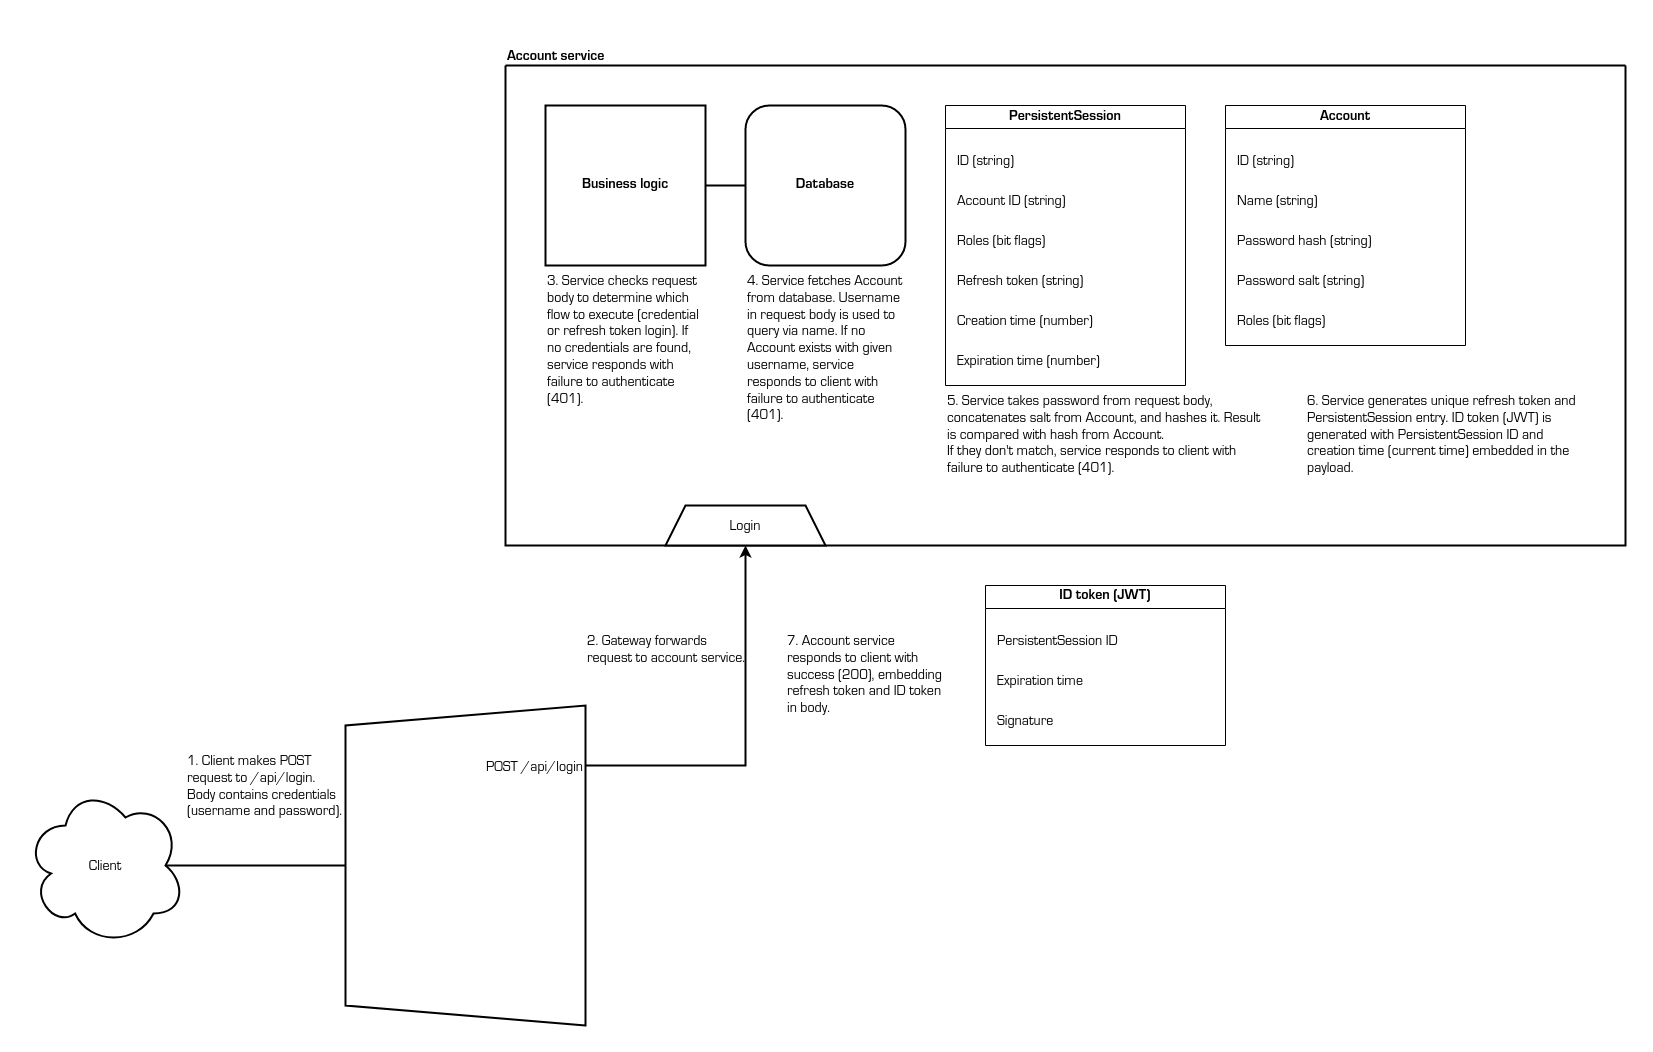

The diagram above was exported from draw.io. Its source (the exported page's mxGraphModel, read from the mxfile embedded in the PNG):
<mxGraphModel dx="3330" dy="1247" grid="1" gridSize="10" guides="1" tooltips="1" connect="1" arrows="1" fold="1" page="0" pageScale="1" pageWidth="850" pageHeight="1100" math="0" shadow="0">
  <root>
    <mxCell id="UG1EmHlHDBgbCyrQQ15M-0" />
    <mxCell id="UG1EmHlHDBgbCyrQQ15M-1" parent="UG1EmHlHDBgbCyrQQ15M-0" />
    <mxCell id="UG1EmHlHDBgbCyrQQ15M-57" value="" style="swimlane;startSize=0;strokeWidth=2;" parent="UG1EmHlHDBgbCyrQQ15M-1" vertex="1">
      <mxGeometry x="480" y="40" width="1120" height="480" as="geometry" />
    </mxCell>
    <mxCell id="UG1EmHlHDBgbCyrQQ15M-58" value="Business logic" style="whiteSpace=wrap;aspect=fixed;strokeWidth=2;fontFamily=Lucida Console;fontSize=14;fontStyle=1" parent="UG1EmHlHDBgbCyrQQ15M-57" vertex="1">
      <mxGeometry x="40" y="40" width="160" height="160" as="geometry" />
    </mxCell>
    <mxCell id="UG1EmHlHDBgbCyrQQ15M-59" value="Database" style="rounded=1;whiteSpace=wrap;strokeWidth=2;fontFamily=Lucida Console;fontSize=14;fontStyle=1" parent="UG1EmHlHDBgbCyrQQ15M-57" vertex="1">
      <mxGeometry x="240" y="40" width="160" height="160" as="geometry" />
    </mxCell>
    <mxCell id="UG1EmHlHDBgbCyrQQ15M-60" value="PersistentSession" style="swimlane;whiteSpace=wrap;fontFamily=Lucida Console;fontSize=14;" parent="UG1EmHlHDBgbCyrQQ15M-57" vertex="1">
      <mxGeometry x="440" y="40" width="240" height="280" as="geometry" />
    </mxCell>
    <mxCell id="UG1EmHlHDBgbCyrQQ15M-61" value="ID (string)" style="text;strokeColor=none;fillColor=none;align=left;verticalAlign=top;whiteSpace=wrap;rounded=0;fontFamily=Lucida Console;fontSize=14;" parent="UG1EmHlHDBgbCyrQQ15M-60" vertex="1">
      <mxGeometry x="10" y="40" width="220" height="40" as="geometry" />
    </mxCell>
    <mxCell id="UG1EmHlHDBgbCyrQQ15M-62" value="Creation time (number)" style="text;strokeColor=none;fillColor=none;align=left;verticalAlign=top;whiteSpace=wrap;rounded=0;fontFamily=Lucida Console;fontSize=14;" parent="UG1EmHlHDBgbCyrQQ15M-60" vertex="1">
      <mxGeometry x="10" y="200" width="220" height="40" as="geometry" />
    </mxCell>
    <mxCell id="UG1EmHlHDBgbCyrQQ15M-63" value="Expiration time (number)" style="text;strokeColor=none;fillColor=none;align=left;verticalAlign=top;whiteSpace=wrap;rounded=0;fontFamily=Lucida Console;fontSize=14;" parent="UG1EmHlHDBgbCyrQQ15M-60" vertex="1">
      <mxGeometry x="10" y="240" width="220" height="40" as="geometry" />
    </mxCell>
    <mxCell id="UG1EmHlHDBgbCyrQQ15M-64" value="Account ID (string)" style="text;strokeColor=none;fillColor=none;align=left;verticalAlign=top;whiteSpace=wrap;rounded=0;fontFamily=Lucida Console;fontSize=14;" parent="UG1EmHlHDBgbCyrQQ15M-60" vertex="1">
      <mxGeometry x="10" y="80" width="220" height="40" as="geometry" />
    </mxCell>
    <mxCell id="UG1EmHlHDBgbCyrQQ15M-65" value="Refresh token (string)" style="text;strokeColor=none;fillColor=none;align=left;verticalAlign=top;whiteSpace=wrap;rounded=0;fontFamily=Lucida Console;fontSize=14;" parent="UG1EmHlHDBgbCyrQQ15M-60" vertex="1">
      <mxGeometry x="10" y="160" width="220" height="40" as="geometry" />
    </mxCell>
    <mxCell id="UG1EmHlHDBgbCyrQQ15M-66" value="Roles (bit flags)" style="text;strokeColor=none;fillColor=none;align=left;verticalAlign=top;whiteSpace=wrap;rounded=0;fontFamily=Lucida Console;fontSize=14;" parent="UG1EmHlHDBgbCyrQQ15M-60" vertex="1">
      <mxGeometry x="10" y="120" width="220" height="40" as="geometry" />
    </mxCell>
    <mxCell id="UG1EmHlHDBgbCyrQQ15M-68" value="Login" style="shape=trapezoid;perimeter=trapezoidPerimeter;whiteSpace=wrap;fixedSize=1;strokeWidth=2;fontSize=14;fontFamily=Lucida Console;" parent="UG1EmHlHDBgbCyrQQ15M-57" vertex="1">
      <mxGeometry x="160" y="440" width="160" height="40" as="geometry" />
    </mxCell>
    <mxCell id="UG1EmHlHDBgbCyrQQ15M-70" value="" style="endArrow=none;html=1;rounded=0;strokeWidth=2;entryX=1;entryY=0.5;entryDx=0;entryDy=0;exitX=0;exitY=0.5;exitDx=0;exitDy=0;" parent="UG1EmHlHDBgbCyrQQ15M-57" source="UG1EmHlHDBgbCyrQQ15M-59" target="UG1EmHlHDBgbCyrQQ15M-58" edge="1">
      <mxGeometry width="50" height="50" relative="1" as="geometry">
        <mxPoint x="300" y="320" as="sourcePoint" />
        <mxPoint x="180" y="300" as="targetPoint" />
      </mxGeometry>
    </mxCell>
    <mxCell id="cCqyE-cd34B0lMEnL1Lj-1" value="3. Service checks request body to determine which flow to execute (credential or refresh token login). If no credentials are found, service responds with failure to authenticate (401)." style="text;strokeColor=none;fillColor=none;align=left;verticalAlign=top;rounded=0;fontSize=14;fontFamily=Lucida Console;whiteSpace=wrap;" parent="UG1EmHlHDBgbCyrQQ15M-57" vertex="1">
      <mxGeometry x="40" y="200" width="160" height="160" as="geometry" />
    </mxCell>
    <mxCell id="cCqyE-cd34B0lMEnL1Lj-3" value="5. Service takes password from request body, concatenates salt from Account, and hashes it. Result is compared with hash from Account.&#10;If they don't match, service responds to client with failure to authenticate (401).&#10;" style="text;strokeColor=none;fillColor=none;align=left;verticalAlign=top;rounded=0;fontSize=14;fontFamily=Lucida Console;whiteSpace=wrap;" parent="UG1EmHlHDBgbCyrQQ15M-57" vertex="1">
      <mxGeometry x="440" y="320" width="320" height="120" as="geometry" />
    </mxCell>
    <mxCell id="cCqyE-cd34B0lMEnL1Lj-4" value="6. Service generates unique refresh token and PersistentSession entry. ID token (JWT) is generated with PersistentSession ID and creation time (current time) embedded in the payload." style="text;strokeColor=none;fillColor=none;align=left;verticalAlign=top;rounded=0;fontSize=14;fontFamily=Lucida Console;whiteSpace=wrap;" parent="UG1EmHlHDBgbCyrQQ15M-57" vertex="1">
      <mxGeometry x="800" y="320" width="280" height="120" as="geometry" />
    </mxCell>
    <mxCell id="UG1EmHlHDBgbCyrQQ15M-77" value="Account" style="swimlane;whiteSpace=wrap;fontFamily=Lucida Console;fontSize=14;" parent="UG1EmHlHDBgbCyrQQ15M-57" vertex="1">
      <mxGeometry x="720" y="40" width="240" height="240" as="geometry" />
    </mxCell>
    <mxCell id="UG1EmHlHDBgbCyrQQ15M-78" value="ID (string)" style="text;strokeColor=none;fillColor=none;align=left;verticalAlign=top;whiteSpace=wrap;rounded=0;fontFamily=Lucida Console;fontSize=14;" parent="UG1EmHlHDBgbCyrQQ15M-77" vertex="1">
      <mxGeometry x="10" y="40" width="220" height="40" as="geometry" />
    </mxCell>
    <mxCell id="UG1EmHlHDBgbCyrQQ15M-79" value="Password salt (string)" style="text;strokeColor=none;fillColor=none;align=left;verticalAlign=top;whiteSpace=wrap;rounded=0;fontFamily=Lucida Console;fontSize=14;" parent="UG1EmHlHDBgbCyrQQ15M-77" vertex="1">
      <mxGeometry x="10" y="160" width="220" height="40" as="geometry" />
    </mxCell>
    <mxCell id="UG1EmHlHDBgbCyrQQ15M-80" value="Name (string)" style="text;strokeColor=none;fillColor=none;align=left;verticalAlign=top;whiteSpace=wrap;rounded=0;fontFamily=Lucida Console;fontSize=14;" parent="UG1EmHlHDBgbCyrQQ15M-77" vertex="1">
      <mxGeometry x="10" y="80" width="220" height="40" as="geometry" />
    </mxCell>
    <mxCell id="UG1EmHlHDBgbCyrQQ15M-81" value="Password hash (string)" style="text;strokeColor=none;fillColor=none;align=left;verticalAlign=top;whiteSpace=wrap;rounded=0;fontFamily=Lucida Console;fontSize=14;" parent="UG1EmHlHDBgbCyrQQ15M-77" vertex="1">
      <mxGeometry x="10" y="120" width="220" height="40" as="geometry" />
    </mxCell>
    <mxCell id="UG1EmHlHDBgbCyrQQ15M-82" value="Roles (bit flags)" style="text;strokeColor=none;fillColor=none;align=left;verticalAlign=top;whiteSpace=wrap;rounded=0;fontFamily=Lucida Console;fontSize=14;" parent="UG1EmHlHDBgbCyrQQ15M-77" vertex="1">
      <mxGeometry x="10" y="200" width="220" height="40" as="geometry" />
    </mxCell>
    <mxCell id="cCqyE-cd34B0lMEnL1Lj-2" value="4. Service fetches Account from database. Username in request body is used to query via name. If no Account exists with given username, service responds to client with failure to authenticate (401)." style="text;strokeColor=none;fillColor=none;align=left;verticalAlign=top;rounded=0;fontSize=14;fontFamily=Lucida Console;whiteSpace=wrap;" parent="UG1EmHlHDBgbCyrQQ15M-57" vertex="1">
      <mxGeometry x="240" y="200" width="160" height="200" as="geometry" />
    </mxCell>
    <mxCell id="UG1EmHlHDBgbCyrQQ15M-96" value="" style="endArrow=classic;html=1;rounded=0;endFill=1;strokeWidth=2;exitX=1;exitY=0.5;exitDx=0;exitDy=0;entryX=0.5;entryY=1;entryDx=0;entryDy=0;" parent="UG1EmHlHDBgbCyrQQ15M-1" source="UG1EmHlHDBgbCyrQQ15M-104" target="UG1EmHlHDBgbCyrQQ15M-68" edge="1">
      <mxGeometry width="50" height="50" relative="1" as="geometry">
        <mxPoint x="1320" y="680" as="sourcePoint" />
        <mxPoint x="770" y="580" as="targetPoint" />
        <Array as="points">
          <mxPoint x="720" y="740" />
        </Array>
      </mxGeometry>
    </mxCell>
    <mxCell id="UG1EmHlHDBgbCyrQQ15M-102" value="" style="group" parent="UG1EmHlHDBgbCyrQQ15M-1" vertex="1" connectable="0">
      <mxGeometry x="320" y="680" width="240" height="320" as="geometry" />
    </mxCell>
    <mxCell id="UG1EmHlHDBgbCyrQQ15M-103" value="" style="shape=trapezoid;perimeter=trapezoidPerimeter;whiteSpace=wrap;html=1;fixedSize=1;direction=north;strokeWidth=2;" parent="UG1EmHlHDBgbCyrQQ15M-102" vertex="1">
      <mxGeometry width="240" height="320" as="geometry" />
    </mxCell>
    <mxCell id="UG1EmHlHDBgbCyrQQ15M-104" value="POST /api/login" style="text;strokeColor=none;fillColor=none;align=right;verticalAlign=middle;rounded=0;fontSize=14;fontFamily=Lucida Console;" parent="UG1EmHlHDBgbCyrQQ15M-102" vertex="1">
      <mxGeometry y="40" width="240" height="40" as="geometry" />
    </mxCell>
    <mxCell id="UG1EmHlHDBgbCyrQQ15M-111" value="Client" style="ellipse;shape=cloud;whiteSpace=wrap;strokeWidth=2;fontFamily=Lucida Console;fontSize=14;" parent="UG1EmHlHDBgbCyrQQ15M-1" vertex="1">
      <mxGeometry y="760" width="160" height="160" as="geometry" />
    </mxCell>
    <mxCell id="UG1EmHlHDBgbCyrQQ15M-112" value="" style="endArrow=none;html=1;rounded=0;exitX=0.875;exitY=0.5;exitDx=0;exitDy=0;exitPerimeter=0;strokeWidth=2;entryX=0.5;entryY=0;entryDx=0;entryDy=0;" parent="UG1EmHlHDBgbCyrQQ15M-1" source="UG1EmHlHDBgbCyrQQ15M-111" target="UG1EmHlHDBgbCyrQQ15M-103" edge="1">
      <mxGeometry width="50" height="50" relative="1" as="geometry">
        <mxPoint x="240" y="1070" as="sourcePoint" />
        <mxPoint x="280" y="850" as="targetPoint" />
      </mxGeometry>
    </mxCell>
    <mxCell id="UG1EmHlHDBgbCyrQQ15M-116" value="1. Client makes POST request to /api/login. Body contains credentials (username and password)." style="text;strokeColor=none;fillColor=none;align=left;verticalAlign=top;rounded=0;fontSize=14;fontFamily=Lucida Console;whiteSpace=wrap;" parent="UG1EmHlHDBgbCyrQQ15M-1" vertex="1">
      <mxGeometry x="160" y="720" width="160" height="80" as="geometry" />
    </mxCell>
    <mxCell id="cCqyE-cd34B0lMEnL1Lj-0" value="2. Gateway forwards request to account service." style="text;strokeColor=none;fillColor=none;align=left;verticalAlign=top;rounded=0;fontSize=14;fontFamily=Lucida Console;whiteSpace=wrap;" parent="UG1EmHlHDBgbCyrQQ15M-1" vertex="1">
      <mxGeometry x="560" y="600" width="160" height="80" as="geometry" />
    </mxCell>
    <mxCell id="cCqyE-cd34B0lMEnL1Lj-5" value="7. Account service responds to client with success (200), embedding refresh token and ID token in body." style="text;strokeColor=none;fillColor=none;align=left;verticalAlign=top;rounded=0;fontSize=14;fontFamily=Lucida Console;whiteSpace=wrap;" parent="UG1EmHlHDBgbCyrQQ15M-1" vertex="1">
      <mxGeometry x="760" y="600" width="160" height="120" as="geometry" />
    </mxCell>
    <mxCell id="ZfNuMjK6ifV1Dfrw5RZr-0" value="ID token (JWT)" style="swimlane;whiteSpace=wrap;fontFamily=Lucida Console;fontSize=14;" parent="UG1EmHlHDBgbCyrQQ15M-1" vertex="1">
      <mxGeometry x="960" y="560" width="240" height="160" as="geometry" />
    </mxCell>
    <mxCell id="ZfNuMjK6ifV1Dfrw5RZr-1" value="PersistentSession ID" style="text;strokeColor=none;fillColor=none;align=left;verticalAlign=top;whiteSpace=wrap;rounded=0;fontFamily=Lucida Console;fontSize=14;" parent="ZfNuMjK6ifV1Dfrw5RZr-0" vertex="1">
      <mxGeometry x="10" y="40" width="220" height="40" as="geometry" />
    </mxCell>
    <mxCell id="ZfNuMjK6ifV1Dfrw5RZr-2" value="Expiration time" style="text;strokeColor=none;fillColor=none;align=left;verticalAlign=top;whiteSpace=wrap;rounded=0;fontFamily=Lucida Console;fontSize=14;" parent="ZfNuMjK6ifV1Dfrw5RZr-0" vertex="1">
      <mxGeometry x="10" y="80" width="220" height="40" as="geometry" />
    </mxCell>
    <mxCell id="ZfNuMjK6ifV1Dfrw5RZr-3" value="Signature" style="text;strokeColor=none;fillColor=none;align=left;verticalAlign=top;whiteSpace=wrap;rounded=0;fontFamily=Lucida Console;fontSize=14;" parent="ZfNuMjK6ifV1Dfrw5RZr-0" vertex="1">
      <mxGeometry x="10" y="120" width="220" height="40" as="geometry" />
    </mxCell>
    <mxCell id="0N1pdLGsZuPCChimf9Ef-0" value="Account service" style="text;strokeColor=none;fillColor=none;align=left;verticalAlign=bottom;rounded=0;fontSize=14;fontFamily=Lucida Console;fontStyle=1" vertex="1" parent="UG1EmHlHDBgbCyrQQ15M-1">
      <mxGeometry x="480" width="120" height="40" as="geometry" />
    </mxCell>
  </root>
</mxGraphModel>